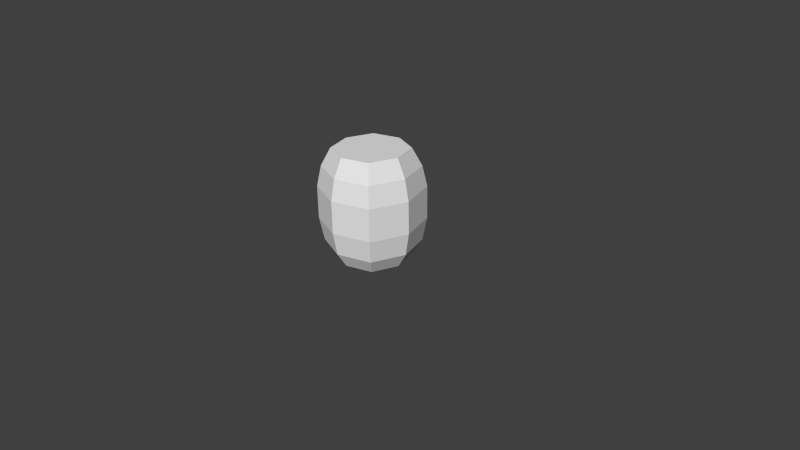 # Source: barrel.blend  (saved by Blender 2.67.0; exported with 4.5.12 LTS)
import bpy
from mathutils import Matrix  # noqa: F401  (used for matrix-valued properties, if any)

bpy.ops.wm.read_factory_settings(use_empty=True)
scene = bpy.context.scene
scene.name = 'Scene'

# ---- collections
col_collection_1 = bpy.data.collections.new('Collection 1'); scene.collection.children.link(col_collection_1)

# ---- materials (node trees are filled in below, after node groups)
mat_material = bpy.data.materials.new('Material')
mat_material.alpha_threshold = 0.0
mat_material.use_transparent_shadow = False
mat_material.roughness = 0.5
mat_material.line_color = (0.0, 0.0, 0.0, 1.0)

# ---- material node trees

# ---- world
world_world = bpy.data.worlds.new('World'); scene.world = world_world
world_world.color = (0.05088, 0.05088, 0.05088)
world_world.use_sun_shadow = False
world_world.sun_shadow_jitter_overblur = 0.0
world_world.cycles.sampling_method = 'MANUAL'
world_world.cycles.sample_map_resolution = 256

# ---- cameras
cam_camera = bpy.data.cameras.new('Camera')
cam_camera.clip_end = 100.0
cam_camera.lens = 35.0
cam_camera.sensor_width = 32.0
cam_camera.sensor_height = 18.0
cam_camera.ortho_scale = 7.314
cam_camera.dof.focus_distance = 0.0
cam_camera.dof.aperture_fstop = 128.0

# ---- meshes
me_cube = bpy.data.meshes.new('Cube')
me_cube.from_pydata([(0.3511, 0.3538, 1.465), (0.3511, -0.3469, 1.465), (-0.3496, -0.3469, 1.465), (-0.3496, 0.3538, 1.465), (0.4741, 0.003441, 1.465), (0.0007223, 0.4768, 1.465), (0.000722, -0.47, 1.465), (-0.4727, 0.003442, 1.465), (0.0007222, 0.003441, 1.465), (0.0007222, 0.003441, 0.01924), (0.4409, 0.4436, 1.228), (0.4409, -0.4368, 1.228), (-0.4395, -0.4368, 1.228), (-0.4395, 0.4436, 1.228), (0.5955, 0.003441, 1.228), (0.0007224, 0.5983, 1.228), (0.0007219, -0.5914, 1.228), (-0.5941, 0.003442, 1.228), (0.4837, 0.4864, 0.521), (0.4837, 0.4864, 0.9536), (0.4837, -0.4795, 0.9536), (-0.4822, -0.4795, 0.9536), (-0.4822, 0.4864, 0.9536), (0.6533, 0.003441, 0.9536), (0.0007224, 0.656, 0.9536), (0.0007219, -0.6491, 0.9536), (-0.6518, 0.003442, 0.9536), (0.4837, -0.4795, 0.521), (-0.4822, -0.4795, 0.521), (-0.4822, 0.4864, 0.521), (0.6533, 0.003441, 0.521), (0.0007224, 0.656, 0.521), (0.0007219, -0.6491, 0.521), (-0.6518, 0.003442, 0.521), (0.3434, 0.3462, 0.007848), (0.4412, 0.444, 0.2158), (0.4412, -0.4371, 0.2158), (-0.4398, -0.4371, 0.2158), (-0.4398, 0.444, 0.2158), (0.596, 0.003441, 0.2158), (0.0007224, 0.5987, 0.2158), (0.0007219, -0.5918, 0.2158), (-0.5945, 0.003442, 0.2158), (0.3434, -0.3393, 0.007848), (-0.342, -0.3393, 0.007848), (-0.342, 0.3462, 0.007848), (0.4638, 0.003441, 0.007848), (0.0007223, 0.4665, 0.007848), (0.000722, -0.4597, 0.007848), (-0.4624, 0.003442, 0.007848), (0.0007222, 0.003441, 0.007848)], [], [(8, 7, 2, 6), (4, 8, 6, 1), (0, 5, 8, 4), (5, 3, 7, 8), (11, 20, 23, 14), (17, 26, 21, 12), (14, 23, 19, 10), (15, 24, 22, 13), (0, 10, 15, 5), (5, 15, 13, 3), (4, 14, 10, 0), (7, 17, 12, 2), (1, 11, 14, 4), (3, 13, 17, 7), (6, 16, 11, 1), (2, 12, 16, 6), (26, 33, 28, 21), (23, 30, 18, 19), (24, 31, 29, 22), (19, 18, 31, 24), (13, 22, 26, 17), (16, 25, 20, 11), (12, 21, 25, 16), (10, 19, 24, 15), (31, 40, 38, 29), (18, 35, 40, 31), (28, 37, 41, 32), (32, 41, 36, 27), (20, 27, 30, 23), (22, 29, 33, 26), (25, 32, 27, 20), (21, 28, 32, 25), (41, 48, 43, 36), (38, 45, 49, 42), (36, 43, 46, 39), (42, 49, 44, 37), (30, 39, 35, 18), (33, 42, 37, 28), (27, 36, 39, 30), (29, 38, 42, 33), (50, 48, 44, 49), (46, 43, 48, 50), (34, 46, 50, 47), (47, 50, 49, 45), (37, 44, 48, 41), (35, 34, 47, 40), (40, 47, 45, 38), (39, 46, 34, 35)])
_uv = me_cube.uv_layers.new(name='UVMap')
_uv.uv.foreach_set('vector', [0.1648, 0.8319, 0.2116, 0.9653, 0.2981, 0.896, 0.2982, 0.7851, 0.118, 0.6986, 0.1648, 0.8319, 0.2982, 0.7851, 0.2289, 0.6986, 0.03149, 0.7679, 0.03146, 0.8787, 0.1648, 0.8319, 0.118, 0.6986, 0.03146, 0.8787, 0.1008, 0.9653, 0.2116, 0.9653, 0.1648, 0.8319, 0.2568, 0.4695, 0.2697, 0.4035, 0.1735, 0.4048, 0.1691, 0.4707, 0.4763, 0.5365, 0.4857, 0.3971, 0.2248, 0.3979, 0.2385, 0.5372, 0.1691, 0.4707, 0.1735, 0.4048, 0.05022, 0.4052, 0.05673, 0.471, 0.6087, 0.4707, 0.6131, 0.4048, 0.4899, 0.4052, 0.4964, 0.471, 0.6905, 0.3816, 0.7197, 0.3206, 0.6262, 0.3219, 0.616, 0.3826, 0.616, 0.3826, 0.6262, 0.3219, 0.5063, 0.3222, 0.5206, 0.3828, 0.1472, 0.3826, 0.1573, 0.3219, 0.0375, 0.3222, 0.05181, 0.3828, 0.3816, 0.3826, 0.3918, 0.3219, 0.2719, 0.3222, 0.2862, 0.3828, 0.2216, 0.3816, 0.2509, 0.3206, 0.1573, 0.3219, 0.1472, 0.3826, 0.456, 0.3816, 0.4853, 0.3206, 0.3918, 0.3219, 0.3816, 0.3826, 0.8574, 0.3847, 0.8675, 0.324, 0.7477, 0.3244, 0.762, 0.385, 0.9318, 0.3837, 0.9611, 0.3228, 0.8675, 0.324, 0.8574, 0.3847, 0.3933, 0.4048, 0.393, 0.3006, 0.2697, 0.301, 0.27, 0.4052, 0.1735, 0.4048, 0.1732, 0.3006, 0.0499, 0.301, 0.05022, 0.4052, 0.6131, 0.4048, 0.6128, 0.3006, 0.4895, 0.301, 0.4899, 0.4052, 0.7093, 0.4035, 0.709, 0.2994, 0.6128, 0.3006, 0.6131, 0.4048, 0.6619, 0.534, 0.6892, 0.3944, 0.4857, 0.3971, 0.4763, 0.5365, 0.48, 0.5367, 0.4894, 0.3973, 0.2285, 0.3981, 0.2422, 0.5374, 0.6656, 0.5343, 0.6929, 0.3947, 0.4894, 0.3973, 0.48, 0.5367, 0.6964, 0.4695, 0.7093, 0.4035, 0.6131, 0.4048, 0.6087, 0.4707, 0.6128, 0.3006, 0.608, 0.227, 0.4956, 0.2273, 0.4895, 0.301, 0.709, 0.2994, 0.6958, 0.2258, 0.608, 0.227, 0.6128, 0.3006, 0.9354, 0.3014, 0.9221, 0.2278, 0.8344, 0.229, 0.8392, 0.3026, 0.8392, 0.3026, 0.8344, 0.229, 0.7219, 0.2293, 0.7159, 0.303, 0.2697, 0.4035, 0.2694, 0.2994, 0.1732, 0.3006, 0.1735, 0.4048, 0.4895, 0.4035, 0.4892, 0.2994, 0.393, 0.3006, 0.3933, 0.4048, 0.8395, 0.4068, 0.8392, 0.3026, 0.7159, 0.303, 0.7162, 0.4072, 0.9357, 0.4055, 0.9354, 0.3014, 0.8392, 0.3026, 0.8395, 0.4068, 0.7746, 0.3797, 0.7624, 0.3219, 0.662, 0.3222, 0.6456, 0.3801, 0.8689, 0.3761, 0.8342, 0.3185, 0.7559, 0.3196, 0.7682, 0.3774, 0.6166, 0.3761, 0.582, 0.3185, 0.5037, 0.3196, 0.5159, 0.3774, 0.7682, 0.3774, 0.7559, 0.3196, 0.6555, 0.3199, 0.6391, 0.3778, 0.1732, 0.3006, 0.1684, 0.227, 0.05593, 0.2273, 0.0499, 0.301, 0.393, 0.3006, 0.3882, 0.227, 0.2757, 0.2273, 0.2697, 0.301, 0.2694, 0.2994, 0.2561, 0.2258, 0.1684, 0.227, 0.1732, 0.3006, 0.4892, 0.2994, 0.476, 0.2258, 0.3882, 0.227, 0.393, 0.3006, 0.804, 0.8156, 0.7537, 0.9587, 0.8727, 0.9587, 0.9471, 0.8658, 0.6608, 0.7654, 0.6609, 0.8844, 0.7537, 0.9587, 0.804, 0.8156, 0.7352, 0.6725, 0.6608, 0.7654, 0.804, 0.8156, 0.8542, 0.6725, 0.8542, 0.6725, 0.804, 0.8156, 0.9471, 0.8658, 0.9471, 0.7468, 0.8753, 0.3784, 0.8407, 0.3209, 0.7624, 0.3219, 0.7746, 0.3797, 0.6156, 0.3761, 0.581, 0.3185, 0.5027, 0.3196, 0.5149, 0.3774, 0.5149, 0.3774, 0.5027, 0.3196, 0.4023, 0.3199, 0.3859, 0.3778, 0.5159, 0.3774, 0.5037, 0.3196, 0.4033, 0.3199, 0.3869, 0.3778])
me_cube.materials.append(mat_material)
me_cube.use_remesh_preserve_volume = False
me_cube.use_remesh_preserve_attributes = False
me_cube.use_mirror_vertex_groups = False
me_cube.update()

# ---- objects
ob_cube = bpy.data.objects.new('Cube', me_cube)
ob_camera = bpy.data.objects.new('Camera', cam_camera)

# ---- transforms, parenting, visibility, modifiers, constraints
ob_cube.location = (0.0, 0.0, 0.0)
ob_cube.lock_rotations_4d = False
ob_cube.empty_display_type = 'ARROWS'
ob_cube.lineart.crease_threshold = 0.0
ob_camera.location = (7.481, -6.508, 5.344)
ob_camera.rotation_euler = (1.109, 0.01082, 0.8149)
ob_camera.lock_rotations_4d = False
ob_camera.empty_display_type = 'ARROWS'
ob_camera.color = (0.0, 0.0, 0.0, 0.0)
ob_camera.display_type = 'WIRE'
ob_camera.lineart.crease_threshold = 0.0

# ---- collection membership
col_collection_1.objects.link(ob_cube)
col_collection_1.objects.link(ob_camera)

# ---- scene / render settings (as saved in the file)
scene.camera = ob_camera
scene.frame_start = 1; scene.frame_end = 250; scene.frame_set(1)
scene.render.engine = 'BLENDER_EEVEE_NEXT'
scene.render.image_settings.color_mode = 'RGB'
scene.render.image_settings.compression = 90
scene.render.resolution_percentage = 50
scene.render.dither_intensity = 0.0
scene.cycles.use_denoising = False
scene.cycles.samples = 10
scene.cycles.sampling_pattern = 'TABULATED_SOBOL'
scene.cycles.light_sampling_threshold = 0.0
scene.cycles.use_adaptive_sampling = False
scene.cycles.use_light_tree = False
scene.cycles.blur_glossy = 0.0
scene.cycles.volume_bounces = 1
scene.cycles.pixel_filter_type = 'GAUSSIAN'
scene.cycles.sample_clamp_indirect = 0.0
scene.view_settings.view_transform = 'Standard'
bpy.context.view_layer.update()

# ---- added for rendering (the .blend has no usable light): sun
light_auto_sun = bpy.data.lights.new('AutoSun', 'SUN')
light_auto_sun.energy = 3.0
light_auto_sun.angle = 0.0523599
ob_auto_sun = bpy.data.objects.new('AutoSun', light_auto_sun)
scene.collection.objects.link(ob_auto_sun)
ob_auto_sun.rotation_euler = (0.872665, 0.174533, 0.523599)
bpy.context.view_layer.update()
